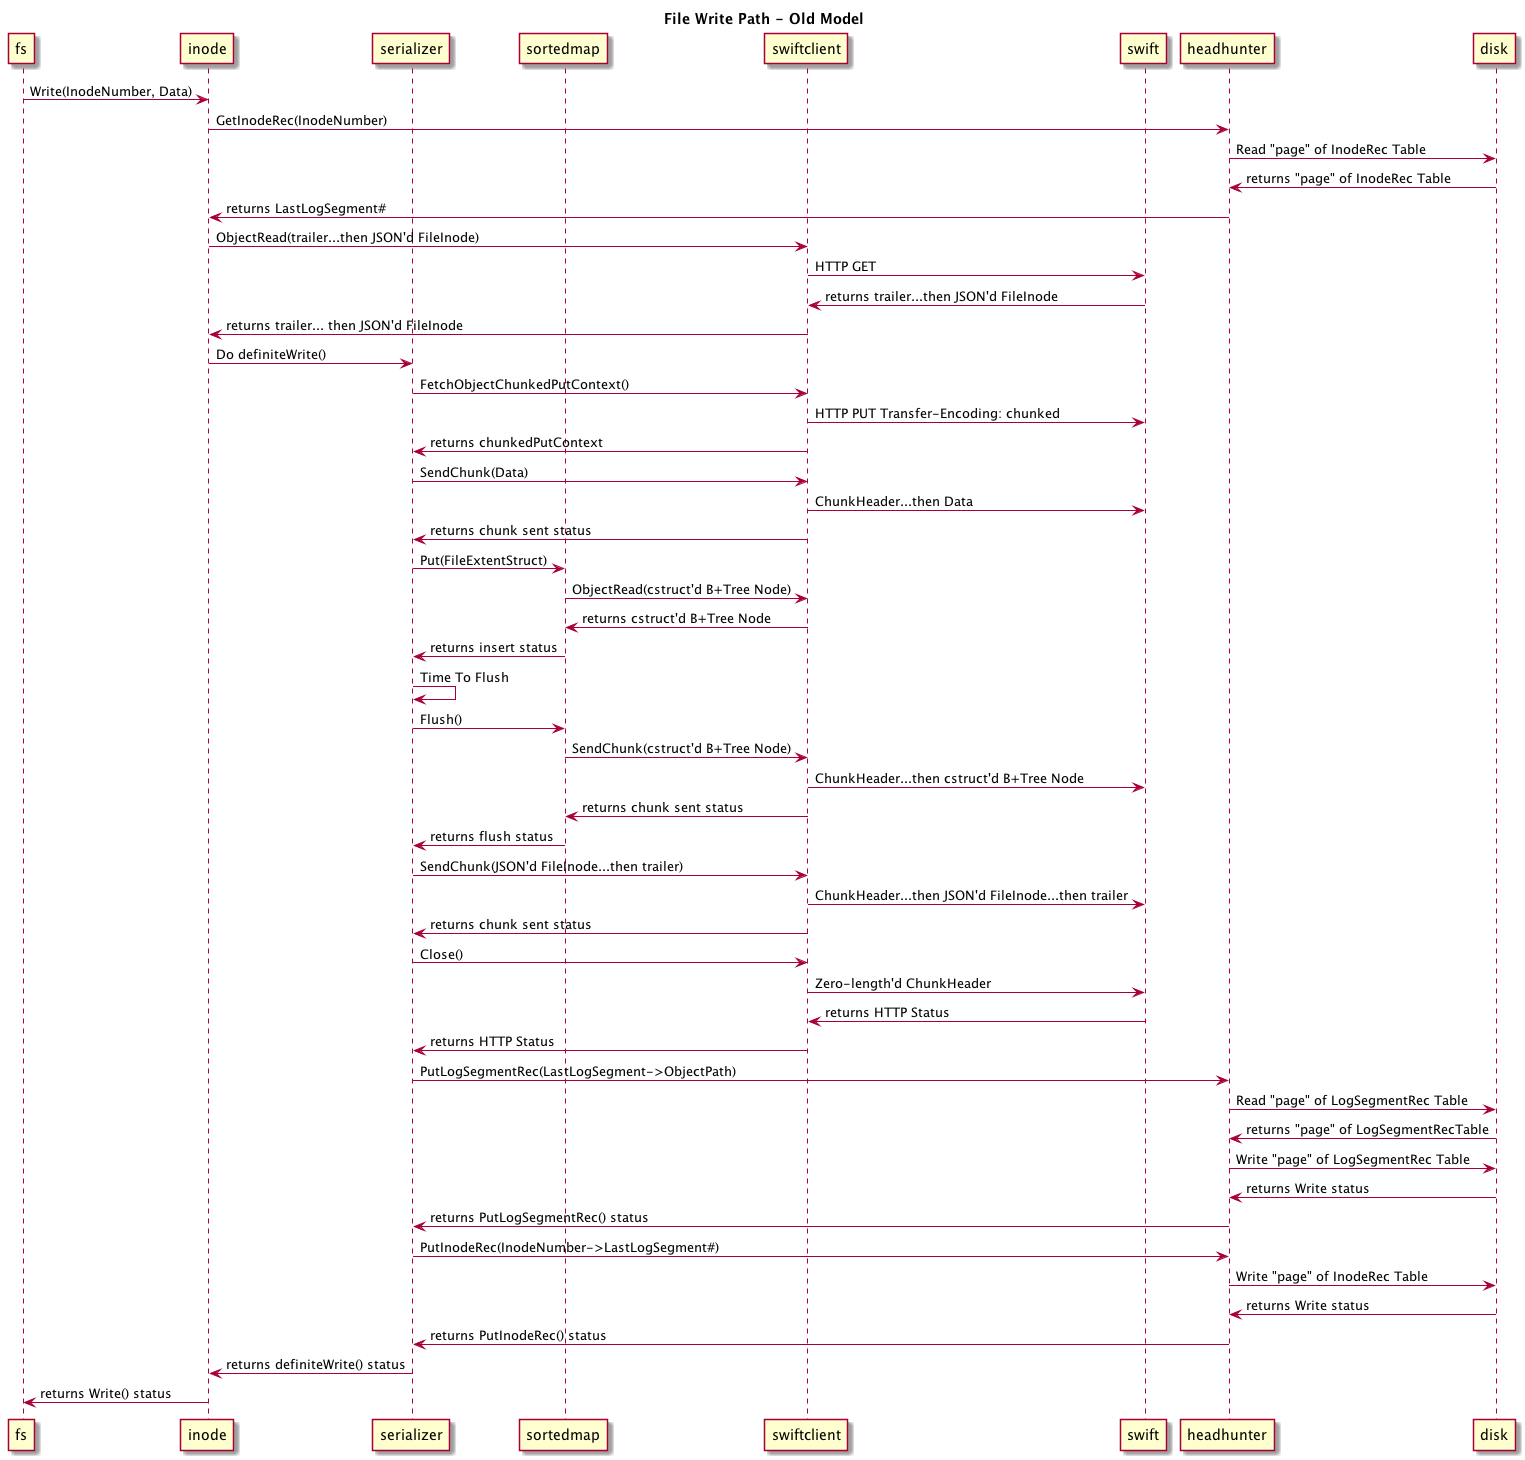

The diagram above was rendered by PlantUML. Its source (embedded in the PNG):
@startuml

title File Write Path - Old Model

participant fs
participant inode
participant serializer
participant sortedmap
participant swiftclient
participant swift
participant headhunter
participant disk

fs->inode: Write(InodeNumber, Data)
inode->headhunter: GetInodeRec(InodeNumber)
headhunter->disk: Read "page" of InodeRec Table
disk->headhunter: returns "page" of InodeRec Table
headhunter->inode: returns LastLogSegment#
inode->swiftclient: ObjectRead(trailer...then JSON'd FileInode)
swiftclient->swift: HTTP GET
swift->swiftclient: returns trailer...then JSON'd FileInode
swiftclient->inode: returns trailer... then JSON'd FileInode
inode->serializer: Do definiteWrite()
serializer->swiftclient: FetchObjectChunkedPutContext()
swiftclient->swift: HTTP PUT Transfer-Encoding: chunked
swiftclient->serializer: returns chunkedPutContext
serializer->swiftclient: SendChunk(Data)
swiftclient->swift: ChunkHeader...then Data
swiftclient->serializer: returns chunk sent status
serializer->sortedmap: Put(FileExtentStruct)
sortedmap->swiftclient: ObjectRead(cstruct'd B+Tree Node)
swiftclient->sortedmap: returns cstruct'd B+Tree Node
sortedmap->serializer: returns insert status
serializer->serializer: Time To Flush
serializer->sortedmap: Flush()
sortedmap->swiftclient: SendChunk(cstruct'd B+Tree Node)
swiftclient->swift: ChunkHeader...then cstruct'd B+Tree Node
swiftclient->sortedmap: returns chunk sent status
sortedmap->serializer: returns flush status
serializer->swiftclient: SendChunk(JSON'd FileInode...then trailer)
swiftclient->swift: ChunkHeader...then JSON'd FileInode...then trailer
swiftclient->serializer: returns chunk sent status
serializer->swiftclient: Close()
swiftclient->swift: Zero-length'd ChunkHeader
swift->swiftclient: returns HTTP Status
swiftclient->serializer: returns HTTP Status
serializer->headhunter: PutLogSegmentRec(LastLogSegment->ObjectPath)
headhunter->disk: Read "page" of LogSegmentRec Table
disk->headhunter: returns "page" of LogSegmentRecTable
headhunter->disk: Write "page" of LogSegmentRec Table
disk->headhunter: returns Write status
headhunter->serializer: returns PutLogSegmentRec() status
serializer->headhunter: PutInodeRec(InodeNumber->LastLogSegment#)
headhunter->disk: Write "page" of InodeRec Table
disk->headhunter: returns Write status
headhunter->serializer: returns PutInodeRec() status
serializer->inode: returns definiteWrite() status
inode->fs: returns Write() status

@enduml